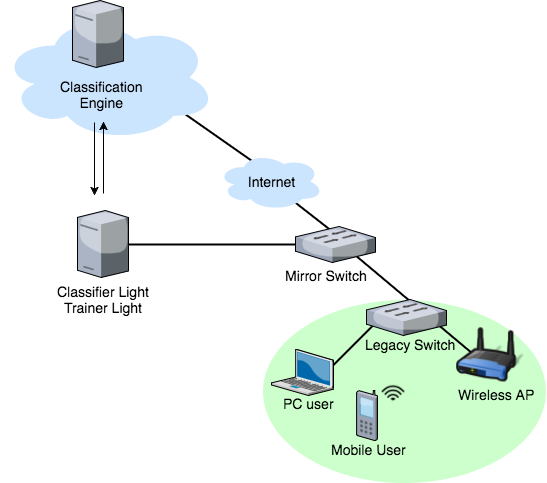

The diagram above was exported from draw.io. Its source (the exported page's mxGraphModel, read from the mxfile embedded in the PNG):
<mxGraphModel dx="1298" dy="573" grid="1" gridSize="10" guides="1" tooltips="1" connect="1" arrows="1" fold="1" page="1" pageScale="1" pageWidth="826" pageHeight="1169" background="#ffffff" math="0" shadow="0">
  <root>
    <mxCell id="0" />
    <mxCell id="1" parent="0" />
    <mxCell id="82" value="" style="line;strokeWidth=2;direction=north;html=1;shadow=0;fillColor=#CCFFCC;rotation=90;" parent="1" vertex="1">
      <mxGeometry x="344" y="234" width="16" height="176" as="geometry" />
    </mxCell>
    <mxCell id="65" value="" style="line;strokeWidth=2;direction=north;html=1;shadow=0;fillColor=#CCFFCC;rotation=125;" parent="1" vertex="1">
      <mxGeometry x="358" y="168" width="16" height="101" as="geometry" />
    </mxCell>
    <mxCell id="72" value="" style="line;strokeWidth=2;direction=north;html=1;shadow=0;fillColor=#CCFFCC;rotation=128;" parent="1" vertex="1">
      <mxGeometry x="431" y="219" width="16" height="124" as="geometry" />
    </mxCell>
    <mxCell id="26" value="" style="ellipse;whiteSpace=wrap;html=1;shadow=0;strokeColor=none;fillColor=#CCFFCC;" parent="1" vertex="1">
      <mxGeometry x="405" y="377" width="283" height="183" as="geometry" />
    </mxCell>
    <mxCell id="58" value="" style="line;strokeWidth=2;direction=west;html=1;shadow=0;fillColor=#CCFFCC;rotation=-140;" parent="1" vertex="1">
      <mxGeometry x="460" y="366" width="174" height="16" as="geometry" />
    </mxCell>
    <mxCell id="47" value="" style="line;strokeWidth=2;direction=west;html=1;shadow=0;fillColor=#CCFFCC;rotation=135;" parent="1" vertex="1">
      <mxGeometry x="453" y="417" width="79" height="18" as="geometry" />
    </mxCell>
    <mxCell id="16" value="" style="ellipse;shape=cloud;whiteSpace=wrap;html=1;shadow=0;strokeColor=none;fillColor=#CCE5FF;" parent="1" vertex="1">
      <mxGeometry x="143" y="91" width="216" height="128" as="geometry" />
    </mxCell>
    <mxCell id="8" value="" style="shape=image;html=1;verticalAlign=top;verticalLabelPosition=bottom;labelBackgroundColor=#ffffff;imageAspect=0;aspect=fixed;image=https://cdn4.iconfinder.com/data/icons/STROKE/networking/png/128/access_point.png;shadow=0;strokeColor=none;fillColor=#CCCCCC;" parent="1" vertex="1">
      <mxGeometry x="599" y="400" width="68" height="68" as="geometry" />
    </mxCell>
    <mxCell id="11" value="" style="verticalLabelPosition=bottom;aspect=fixed;html=1;verticalAlign=top;strokeColor=none;shape=mxgraph.citrix.switch;shadow=0;fillColor=#007FFF;" parent="1" vertex="1">
      <mxGeometry x="509" y="377" width="80" height="36" as="geometry" />
    </mxCell>
    <mxCell id="13" value="" style="verticalLabelPosition=bottom;aspect=fixed;html=1;verticalAlign=top;strokeColor=none;shape=mxgraph.citrix.cell_phone;shadow=0;fillColor=#007FFF;" parent="1" vertex="1">
      <mxGeometry x="499" y="468" width="21" height="50" as="geometry" />
    </mxCell>
    <mxCell id="19" value="" style="verticalLabelPosition=bottom;aspect=fixed;html=1;verticalAlign=top;strokeColor=none;shape=mxgraph.citrix.laptop_2;shadow=0;fillColor=#CCE5FF;" parent="1" vertex="1">
      <mxGeometry x="414" y="427" width="62" height="46" as="geometry" />
    </mxCell>
    <mxCell id="27" value="" style="shape=image;html=1;verticalAlign=top;verticalLabelPosition=bottom;labelBackgroundColor=#ffffff;imageAspect=0;aspect=fixed;image=https://cdn0.iconfinder.com/data/icons/free-daily-icon-set/512/Wireless-128.png;shadow=0;strokeColor=#D4E1F5;fillColor=#CCFFCC;" parent="1" vertex="1">
      <mxGeometry x="523" y="458" width="26" height="26" as="geometry" />
    </mxCell>
    <mxCell id="28" value="&lt;font style=&quot;font-size: 14px&quot;&gt;Mirror Switch&lt;/font&gt;" style="text;html=1;resizable=0;points=[];autosize=1;align=left;verticalAlign=top;spacingTop=-4;" parent="1" vertex="1">
      <mxGeometry x="426" y="343" width="100" height="10" as="geometry" />
    </mxCell>
    <mxCell id="29" value="&lt;font style=&quot;font-size: 14px&quot;&gt;Internet&lt;/font&gt;" style="ellipse;shape=cloud;whiteSpace=wrap;html=1;shadow=0;strokeColor=none;fillColor=#CCE5FF;" parent="1" vertex="1">
      <mxGeometry x="360" y="230" width="106" height="58" as="geometry" />
    </mxCell>
    <mxCell id="41" value="&lt;font style=&quot;font-size: 14px&quot;&gt;Legacy &lt;/font&gt;&lt;span style=&quot;font-size: 14px&quot;&gt;Switch&lt;/span&gt;" style="text;html=1;resizable=0;points=[];autosize=1;align=left;verticalAlign=top;spacingTop=-4;" parent="1" vertex="1">
      <mxGeometry x="506" y="412" width="110" height="10" as="geometry" />
    </mxCell>
    <mxCell id="53" value="&lt;span style=&quot;font-size: 14px&quot;&gt;Wireless AP&lt;/span&gt;" style="text;html=1;resizable=0;points=[];autosize=1;align=left;verticalAlign=top;spacingTop=-4;" parent="1" vertex="1">
      <mxGeometry x="599" y="462" width="90" height="10" as="geometry" />
    </mxCell>
    <mxCell id="59" value="" style="verticalLabelPosition=bottom;aspect=fixed;html=1;verticalAlign=top;strokeColor=none;shape=mxgraph.citrix.switch;shadow=0;fillColor=#007FFF;" parent="1" vertex="1">
      <mxGeometry x="438" y="304" width="80" height="36" as="geometry" />
    </mxCell>
    <mxCell id="63" style="edgeStyle=none;rounded=0;html=1;exitX=0.25;exitY=0.5;exitPerimeter=0;entryX=0.25;entryY=0.5;entryPerimeter=0;jettySize=auto;orthogonalLoop=1;" parent="1" source="58" target="58" edge="1">
      <mxGeometry relative="1" as="geometry" />
    </mxCell>
    <mxCell id="67" value="" style="group" parent="1" vertex="1" connectable="0">
      <mxGeometry x="201" y="78" width="100" height="106" as="geometry" />
    </mxCell>
    <mxCell id="15" value="" style="verticalLabelPosition=bottom;aspect=fixed;html=1;verticalAlign=top;strokeColor=none;shape=mxgraph.citrix.license_server;shadow=0;fillColor=#007FFF;" parent="67" vertex="1">
      <mxGeometry x="14" width="51" height="67" as="geometry" />
    </mxCell>
    <mxCell id="33" value="&lt;div style=&quot;text-align: center&quot;&gt;&lt;span style=&quot;font-size: 14px&quot;&gt;Classification&lt;/span&gt;&lt;/div&gt;&lt;div style=&quot;text-align: center&quot;&gt;&lt;font style=&quot;font-size: 14px&quot;&gt;Engine&lt;/font&gt;&lt;/div&gt;" style="text;html=1;resizable=0;points=[];autosize=1;align=left;verticalAlign=top;spacingTop=-4;" parent="67" vertex="1">
      <mxGeometry y="76" width="100" height="30" as="geometry" />
    </mxCell>
    <mxCell id="84" value="" style="group" parent="1" vertex="1" connectable="0">
      <mxGeometry x="198" y="273" width="120" height="116" as="geometry" />
    </mxCell>
    <mxCell id="31" value="&lt;div style=&quot;text-align: center&quot;&gt;&lt;span style=&quot;font-size: 14px&quot;&gt;Classifier Light&lt;/span&gt;&lt;/div&gt;&lt;div style=&quot;text-align: center&quot;&gt;&lt;span style=&quot;font-size: 14px&quot;&gt;Trainer Light&lt;/span&gt;&lt;/div&gt;" style="text;html=1;resizable=0;points=[];autosize=1;align=left;verticalAlign=top;spacingTop=-4;" parent="84" vertex="1">
      <mxGeometry y="86" width="110" height="30" as="geometry" />
    </mxCell>
    <mxCell id="24" value="" style="verticalLabelPosition=bottom;aspect=fixed;html=1;verticalAlign=top;strokeColor=none;shape=mxgraph.citrix.license_server;shadow=0;fillColor=#007FFF;" parent="1" vertex="1">
      <mxGeometry x="220" y="288" width="51" height="67" as="geometry" />
    </mxCell>
    <mxCell id="98" value="&lt;font style=&quot;font-size: 14px&quot;&gt;Mobile User&lt;/font&gt;" style="text;html=1;resizable=0;points=[];autosize=1;align=left;verticalAlign=top;spacingTop=-4;" parent="1" vertex="1">
      <mxGeometry x="472" y="517" width="90" height="10" as="geometry" />
    </mxCell>
    <mxCell id="99" value="&lt;span style=&quot;font-size: 14px&quot;&gt;PC user&lt;/span&gt;" style="text;html=1;resizable=0;points=[];autosize=1;align=left;verticalAlign=top;spacingTop=-4;" parent="1" vertex="1">
      <mxGeometry x="424" y="471" width="70" height="10" as="geometry" />
    </mxCell>
    <mxCell id="110" value="" style="edgeStyle=none;rounded=0;html=1;jettySize=auto;orthogonalLoop=1;" parent="1" edge="1">
      <mxGeometry x="246" y="203" as="geometry">
        <mxPoint x="246" y="271" as="sourcePoint" />
        <mxPoint x="246" y="199" as="targetPoint" />
      </mxGeometry>
    </mxCell>
    <mxCell id="112" style="rounded=0;html=1;jettySize=auto;orthogonalLoop=1;" parent="1" edge="1">
      <mxGeometry x="237" y="205" as="geometry">
        <mxPoint x="237" y="273" as="targetPoint" />
        <mxPoint x="237" y="200" as="sourcePoint" />
      </mxGeometry>
    </mxCell>
  </root>
</mxGraphModel>